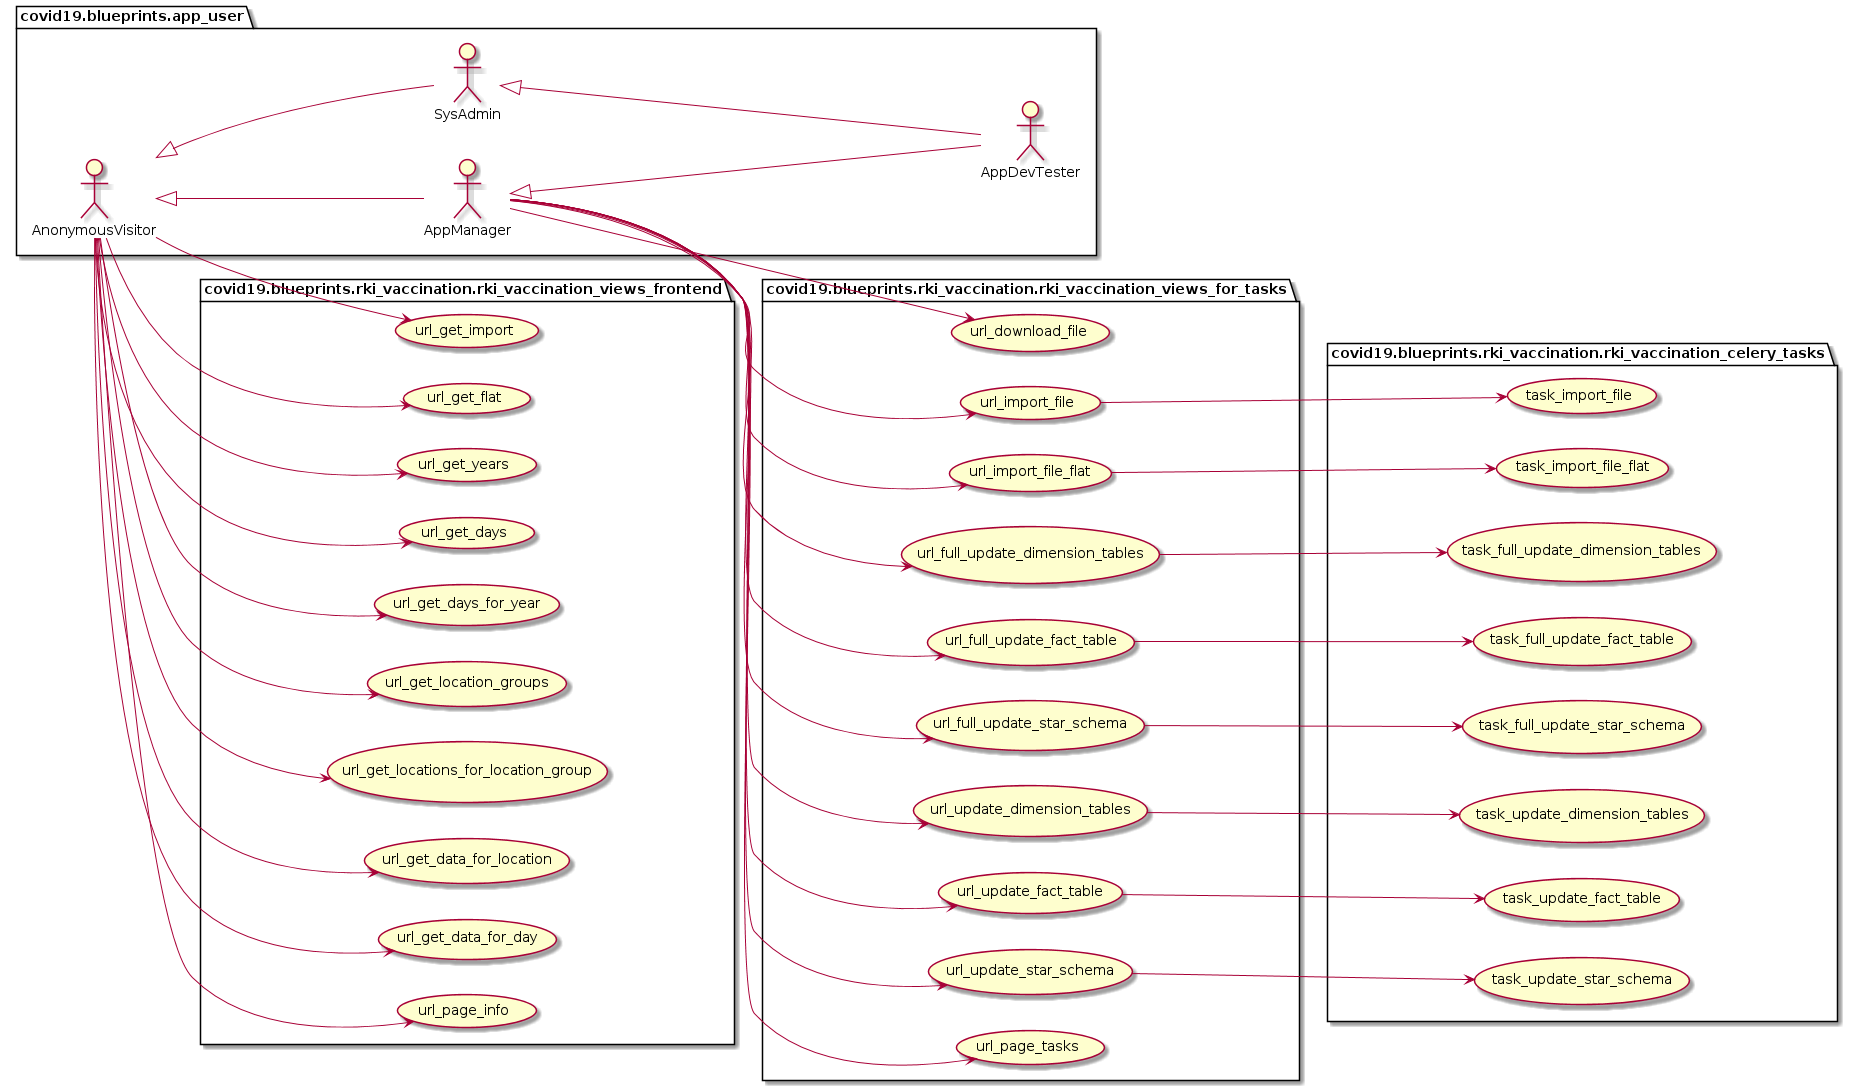

The diagram above was rendered by PlantUML. Its source (embedded in the PNG):
@startuml
left to right direction
package covid19.blueprints.app_user {
	actor AnonymousVisitor as vu
	actor AppManager as au
	actor SysAdmin as su
	actor AppDevTester as du
}
package covid19.blueprints.app_user {
	vu <|-- au
	vu <|-- su
	su <|-- du
	au <|-- du
}
package covid19.blueprints.rki_vaccination.rki_vaccination_views_frontend {
	usecase url_get_import as UC30
	usecase url_get_flat as UC31
	usecase url_get_years as UC40
	usecase url_get_days as UC41
	usecase url_get_days_for_year as UC42
	usecase url_get_location_groups as UC43
	usecase url_get_locations_for_location_group as UC44
	usecase url_get_data_for_location as UC45
	usecase url_get_data_for_day as UC46
    usecase url_page_info as UC80
}
vu --> UC30
vu --> UC31
vu --> UC40
vu --> UC41
vu --> UC42
vu --> UC43
vu --> UC44
vu --> UC45
vu --> UC46
vu --> UC80
package covid19.blueprints.rki_vaccination.rki_vaccination_views_for_tasks {
	usecase url_download_file as UC1
	usecase url_import_file as UC2
	usecase url_import_file_flat as UC3
	usecase url_full_update_dimension_tables as UC10
	usecase url_full_update_fact_table as UC11
	usecase url_full_update_star_schema as UC12
	usecase url_update_dimension_tables as UC20
	usecase url_update_fact_table as UC21
	usecase url_update_star_schema as UC22
    usecase url_page_tasks as UC81
}
au --> UC1
au --> UC2
au --> UC3
au --> UC10
au --> UC11
au --> UC12
au --> UC20
au --> UC21
au --> UC22
au --> UC81
package covid19.blueprints.rki_vaccination.rki_vaccination_celery_tasks {
	usecase task_import_file as UC102
	usecase task_import_file_flat as UC103
	usecase task_full_update_dimension_tables as UC110
	usecase task_full_update_fact_table as UC111
	usecase task_full_update_star_schema as UC112
	usecase task_update_dimension_tables as UC120
	usecase task_update_fact_table as UC121
	usecase task_update_star_schema as UC122
}
UC2 --> UC102
UC3 --> UC103
UC10 --> UC110
UC11 --> UC111
UC12 --> UC112
UC20 --> UC120
UC21 --> UC121
UC22 --> UC122
@enduml